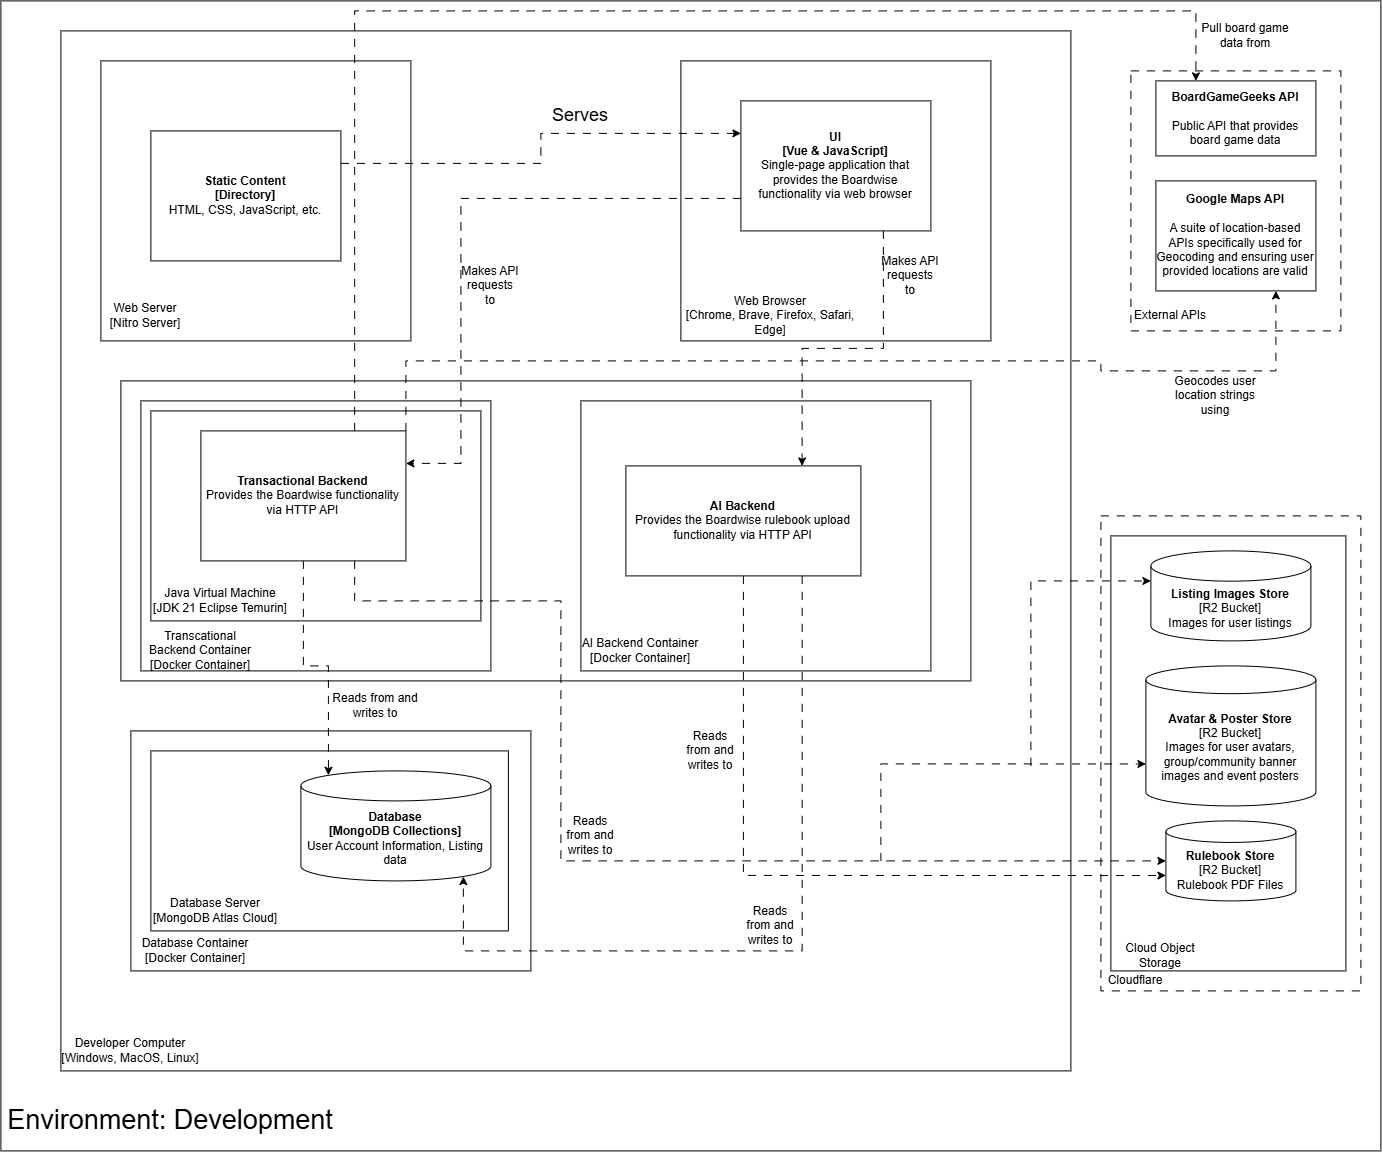

The diagram above was exported from draw.io. Its source (the exported page's mxGraphModel, read from the mxfile embedded in the PNG):
<mxGraphModel dx="2680" dy="1490" grid="1" gridSize="10" guides="1" tooltips="1" connect="1" arrows="1" fold="1" page="1" pageScale="1" pageWidth="850" pageHeight="1100" math="0" shadow="0">
  <root>
    <mxCell id="0" />
    <mxCell id="1" parent="0" />
    <mxCell id="HQ_pyj1269jo0raK9P---1" parent="1" style="rounded=0;whiteSpace=wrap;html=1;" value="" vertex="1">
      <mxGeometry height="1150" width="1380" x="-350" y="20" as="geometry" />
    </mxCell>
    <mxCell id="HQ_pyj1269jo0raK9P---6" connectable="0" parent="1" style="group" value="" vertex="1">
      <mxGeometry height="260" width="210" x="780" y="90" as="geometry" />
    </mxCell>
    <mxCell id="HQ_pyj1269jo0raK9P---2" parent="HQ_pyj1269jo0raK9P---6" style="rounded=0;whiteSpace=wrap;html=1;dashed=1;dashPattern=8 8;" value="" vertex="1">
      <mxGeometry height="260" width="210" as="geometry" />
    </mxCell>
    <mxCell id="HQ_pyj1269jo0raK9P---3" parent="HQ_pyj1269jo0raK9P---6" style="text;html=1;whiteSpace=wrap;strokeColor=none;fillColor=none;align=center;verticalAlign=middle;rounded=0;" value="External APIs" vertex="1">
      <mxGeometry height="30" width="80" y="230" as="geometry" />
    </mxCell>
    <mxCell id="HQ_pyj1269jo0raK9P---4" parent="HQ_pyj1269jo0raK9P---6" style="rounded=0;whiteSpace=wrap;html=1;" value="&lt;b&gt;Google Maps API&lt;/b&gt;&lt;div&gt;&lt;b&gt;&lt;br&gt;&lt;/b&gt;&lt;/div&gt;&lt;div&gt;A suite of location-based APIs specifically used for Geocoding and ensuring user provided locations are valid&lt;/div&gt;" vertex="1">
      <mxGeometry height="110" width="160" x="25" y="110" as="geometry" />
    </mxCell>
    <mxCell id="HQ_pyj1269jo0raK9P---5" parent="HQ_pyj1269jo0raK9P---6" style="rounded=0;whiteSpace=wrap;html=1;" value="&lt;b&gt;BoardGameGeeks API&lt;/b&gt;&lt;div&gt;&lt;b&gt;&lt;br&gt;&lt;/b&gt;&lt;/div&gt;&lt;div&gt;Public API that provides board game data&lt;/div&gt;" vertex="1">
      <mxGeometry height="75" width="160" x="25" y="10" as="geometry" />
    </mxCell>
    <mxCell id="HQ_pyj1269jo0raK9P---7" parent="1" style="rounded=0;whiteSpace=wrap;html=1;" value="" vertex="1">
      <mxGeometry height="1040" width="1010" x="-290" y="50" as="geometry" />
    </mxCell>
    <mxCell id="HQ_pyj1269jo0raK9P---12" parent="1" style="rounded=0;whiteSpace=wrap;html=1;" value="" vertex="1">
      <mxGeometry height="280" width="310" x="330" y="80" as="geometry" />
    </mxCell>
    <mxCell id="HQ_pyj1269jo0raK9P---13" parent="1" style="rounded=0;whiteSpace=wrap;html=1;" value="&lt;b&gt;UI&lt;/b&gt;&lt;div&gt;&lt;b&gt;[Vue &amp;amp; JavaScript]&lt;/b&gt;&lt;/div&gt;&lt;div&gt;Single-page application that provides the Boardwise functionality via web browser&lt;/div&gt;" vertex="1">
      <mxGeometry height="130" width="190" x="390" y="120" as="geometry" />
    </mxCell>
    <mxCell id="HQ_pyj1269jo0raK9P---14" parent="1" style="text;html=1;whiteSpace=wrap;strokeColor=none;fillColor=none;align=center;verticalAlign=middle;rounded=0;" value="Web Browser&lt;div&gt;[Chrome, Brave, Firefox, Safari, Edge]&lt;/div&gt;" vertex="1">
      <mxGeometry height="50" width="180" x="330" y="310" as="geometry" />
    </mxCell>
    <mxCell id="HQ_pyj1269jo0raK9P---15" parent="1" style="rounded=0;whiteSpace=wrap;html=1;" value="" vertex="1">
      <mxGeometry height="300" width="850" x="-230" y="400" as="geometry" />
    </mxCell>
    <mxCell id="HQ_pyj1269jo0raK9P---18" connectable="0" parent="1" style="group" value="" vertex="1">
      <mxGeometry height="280" width="310" x="-250" y="80" as="geometry" />
    </mxCell>
    <mxCell id="HQ_pyj1269jo0raK9P---8" parent="HQ_pyj1269jo0raK9P---18" style="rounded=0;whiteSpace=wrap;html=1;" value="" vertex="1">
      <mxGeometry height="280" width="310" as="geometry" />
    </mxCell>
    <mxCell id="HQ_pyj1269jo0raK9P---10" parent="HQ_pyj1269jo0raK9P---18" style="text;html=1;whiteSpace=wrap;strokeColor=none;fillColor=none;align=center;verticalAlign=middle;rounded=0;" value="Web Server&lt;div&gt;[Nitro Server]&lt;/div&gt;" vertex="1">
      <mxGeometry height="50" width="90" y="230" as="geometry" />
    </mxCell>
    <mxCell id="HQ_pyj1269jo0raK9P---11" parent="HQ_pyj1269jo0raK9P---18" style="rounded=0;whiteSpace=wrap;html=1;" value="&lt;b&gt;Static Content&lt;/b&gt;&lt;div&gt;&lt;b&gt;[Directory]&lt;/b&gt;&lt;/div&gt;&lt;div&gt;HTML, CSS, JavaScript, etc.&lt;/div&gt;" vertex="1">
      <mxGeometry height="130" width="190" x="50" y="70" as="geometry" />
    </mxCell>
    <mxCell id="HQ_pyj1269jo0raK9P---19" edge="1" parent="1" source="HQ_pyj1269jo0raK9P---11" style="edgeStyle=orthogonalEdgeStyle;shape=connector;rounded=0;orthogonalLoop=1;jettySize=auto;html=1;exitX=1;exitY=0.25;exitDx=0;exitDy=0;entryX=0;entryY=0.25;entryDx=0;entryDy=0;strokeColor=default;align=center;verticalAlign=middle;fontFamily=Helvetica;fontSize=11;fontColor=default;labelBackgroundColor=default;endArrow=classic;endFill=1;dashed=1;dashPattern=8 8;" target="HQ_pyj1269jo0raK9P---13">
      <mxGeometry relative="1" as="geometry" />
    </mxCell>
    <mxCell id="HQ_pyj1269jo0raK9P---21" parent="1" style="text;html=1;whiteSpace=wrap;strokeColor=none;fillColor=none;align=center;verticalAlign=middle;rounded=0;" value="&lt;font style=&quot;font-size: 18px;&quot;&gt;Serves&lt;/font&gt;" vertex="1">
      <mxGeometry height="30" width="60" x="200" y="120" as="geometry" />
    </mxCell>
    <mxCell id="HQ_pyj1269jo0raK9P---26" connectable="0" parent="1" style="group" value="" vertex="1">
      <mxGeometry height="240" width="400" x="-220" y="750" as="geometry" />
    </mxCell>
    <mxCell id="HQ_pyj1269jo0raK9P---16" parent="HQ_pyj1269jo0raK9P---26" style="rounded=0;whiteSpace=wrap;html=1;" value="" vertex="1">
      <mxGeometry height="240" width="400" as="geometry" />
    </mxCell>
    <mxCell id="HQ_pyj1269jo0raK9P---17" parent="HQ_pyj1269jo0raK9P---26" style="text;html=1;whiteSpace=wrap;strokeColor=none;fillColor=none;align=center;verticalAlign=middle;rounded=0;" value="Database Container&lt;br&gt;&lt;div&gt;[Docker Container]&lt;/div&gt;" vertex="1">
      <mxGeometry height="40" width="120" x="5" y="200" as="geometry" />
    </mxCell>
    <mxCell id="HQ_pyj1269jo0raK9P---22" parent="HQ_pyj1269jo0raK9P---26" style="rounded=0;whiteSpace=wrap;html=1;" value="" vertex="1">
      <mxGeometry height="180" width="357.5" x="20" y="20" as="geometry" />
    </mxCell>
    <mxCell id="HQ_pyj1269jo0raK9P---23" parent="HQ_pyj1269jo0raK9P---26" style="text;html=1;whiteSpace=wrap;strokeColor=none;fillColor=none;align=center;verticalAlign=middle;rounded=0;" value="Database Server&lt;br&gt;&lt;div&gt;[MongoDB Atlas Cloud]&lt;/div&gt;" vertex="1">
      <mxGeometry height="40" width="130" x="20" y="160" as="geometry" />
    </mxCell>
    <mxCell id="HQ_pyj1269jo0raK9P---24" parent="HQ_pyj1269jo0raK9P---26" style="shape=cylinder3;whiteSpace=wrap;html=1;boundedLbl=1;backgroundOutline=1;size=15;" value="&lt;b&gt;Database&lt;/b&gt;&lt;br&gt;&lt;div&gt;&lt;b&gt;[MongoDB Collections]&lt;/b&gt;&lt;/div&gt;&lt;div&gt;User Account Information, Listing data&lt;/div&gt;" vertex="1">
      <mxGeometry height="110" width="190" x="170" y="40" as="geometry" />
    </mxCell>
    <mxCell id="HQ_pyj1269jo0raK9P---27" parent="1" style="rounded=0;whiteSpace=wrap;html=1;" value="" vertex="1">
      <mxGeometry height="270" width="350" x="-210" y="420" as="geometry" />
    </mxCell>
    <mxCell id="HQ_pyj1269jo0raK9P---28" parent="1" style="text;html=1;whiteSpace=wrap;strokeColor=none;fillColor=none;align=center;verticalAlign=middle;rounded=0;" value="Transcational Backend Container&lt;br&gt;&lt;div&gt;[Docker Container]&lt;/div&gt;" vertex="1">
      <mxGeometry height="40" width="120" x="-210" y="650" as="geometry" />
    </mxCell>
    <mxCell id="HQ_pyj1269jo0raK9P---29" parent="1" style="rounded=0;whiteSpace=wrap;html=1;" value="" vertex="1">
      <mxGeometry height="210" width="330" x="-200" y="430" as="geometry" />
    </mxCell>
    <mxCell id="HQ_pyj1269jo0raK9P---30" parent="1" style="text;html=1;whiteSpace=wrap;strokeColor=none;fillColor=none;align=center;verticalAlign=middle;rounded=0;" value="Java Virtual Machine&lt;br&gt;&lt;div&gt;[JDK 21 Eclipse Temurin]&lt;/div&gt;" vertex="1">
      <mxGeometry height="40" width="140" x="-200" y="600" as="geometry" />
    </mxCell>
    <mxCell id="HQ_pyj1269jo0raK9P---60" edge="1" parent="1" source="HQ_pyj1269jo0raK9P---31" style="edgeStyle=orthogonalEdgeStyle;shape=connector;rounded=0;orthogonalLoop=1;jettySize=auto;html=1;exitX=0.75;exitY=0;exitDx=0;exitDy=0;entryX=0.25;entryY=0;entryDx=0;entryDy=0;strokeColor=default;align=center;verticalAlign=middle;fontFamily=Helvetica;fontSize=11;fontColor=default;labelBackgroundColor=default;endArrow=classic;endFill=1;dashed=1;dashPattern=8 8;" target="HQ_pyj1269jo0raK9P---5">
      <mxGeometry relative="1" as="geometry">
        <Array as="points">
          <mxPoint x="3.73" y="30" />
          <mxPoint x="845" y="30" />
        </Array>
      </mxGeometry>
    </mxCell>
    <mxCell id="HQ_pyj1269jo0raK9P---31" parent="1" style="rounded=0;whiteSpace=wrap;html=1;" value="&lt;b&gt;Transactional Backend&lt;/b&gt;&lt;div&gt;Provides the Boardwise functionality via HTTP API&lt;/div&gt;" vertex="1">
      <mxGeometry height="130" width="205" x="-150" y="450" as="geometry" />
    </mxCell>
    <mxCell id="HQ_pyj1269jo0raK9P---33" parent="1" style="rounded=0;whiteSpace=wrap;html=1;" value="" vertex="1">
      <mxGeometry height="270" width="350" x="230" y="420" as="geometry" />
    </mxCell>
    <mxCell id="HQ_pyj1269jo0raK9P---34" parent="1" style="text;html=1;whiteSpace=wrap;strokeColor=none;fillColor=none;align=center;verticalAlign=middle;rounded=0;" value="AI Backend Container&lt;br&gt;&lt;div&gt;[Docker Container]&lt;/div&gt;" vertex="1">
      <mxGeometry height="40" width="120" x="230" y="650" as="geometry" />
    </mxCell>
    <mxCell id="HQ_pyj1269jo0raK9P---35" parent="1" style="rounded=0;whiteSpace=wrap;html=1;" value="&lt;b&gt;AI Backend&lt;/b&gt;&lt;div&gt;Provides the Boardwise rulebook upload functionality via HTTP API&lt;/div&gt;" vertex="1">
      <mxGeometry height="110" width="235" x="275" y="485" as="geometry" />
    </mxCell>
    <mxCell id="HQ_pyj1269jo0raK9P---36" edge="1" parent="1" source="HQ_pyj1269jo0raK9P---13" style="edgeStyle=orthogonalEdgeStyle;shape=connector;rounded=0;orthogonalLoop=1;jettySize=auto;html=1;exitX=0;exitY=0.75;exitDx=0;exitDy=0;entryX=1;entryY=0.25;entryDx=0;entryDy=0;strokeColor=default;align=center;verticalAlign=middle;fontFamily=Helvetica;fontSize=11;fontColor=default;labelBackgroundColor=default;endArrow=classic;endFill=1;dashed=1;dashPattern=8 8;" target="HQ_pyj1269jo0raK9P---31">
      <mxGeometry relative="1" as="geometry">
        <Array as="points">
          <mxPoint x="110.06" y="217.47" />
          <mxPoint x="110.06" y="482.53" />
        </Array>
      </mxGeometry>
    </mxCell>
    <mxCell id="HQ_pyj1269jo0raK9P---37" edge="1" parent="1" source="HQ_pyj1269jo0raK9P---31" style="edgeStyle=orthogonalEdgeStyle;shape=connector;rounded=0;orthogonalLoop=1;jettySize=auto;html=1;exitX=0.5;exitY=1;exitDx=0;exitDy=0;entryX=0.145;entryY=0;entryDx=0;entryDy=4.35;entryPerimeter=0;strokeColor=default;align=center;verticalAlign=middle;fontFamily=Helvetica;fontSize=11;fontColor=default;labelBackgroundColor=default;endArrow=classic;endFill=1;dashed=1;dashPattern=8 8;" target="HQ_pyj1269jo0raK9P---24">
      <mxGeometry relative="1" as="geometry" />
    </mxCell>
    <mxCell id="HQ_pyj1269jo0raK9P---38" edge="1" parent="1" source="HQ_pyj1269jo0raK9P---35" style="edgeStyle=orthogonalEdgeStyle;shape=connector;rounded=0;orthogonalLoop=1;jettySize=auto;html=1;exitX=0.75;exitY=1;exitDx=0;exitDy=0;entryX=0.855;entryY=1;entryDx=0;entryDy=-4.35;entryPerimeter=0;strokeColor=default;align=center;verticalAlign=middle;fontFamily=Helvetica;fontSize=11;fontColor=default;labelBackgroundColor=default;endArrow=classic;endFill=1;dashed=1;dashPattern=8 8;" target="HQ_pyj1269jo0raK9P---24">
      <mxGeometry relative="1" as="geometry">
        <Array as="points">
          <mxPoint x="451.35" y="970.06" />
          <mxPoint x="112.53" y="970.06" />
        </Array>
      </mxGeometry>
    </mxCell>
    <mxCell id="HQ_pyj1269jo0raK9P---39" parent="1" style="rounded=0;whiteSpace=wrap;html=1;dashed=1;dashPattern=8 8;" value="" vertex="1">
      <mxGeometry height="475" width="260" x="750" y="535" as="geometry" />
    </mxCell>
    <mxCell id="HQ_pyj1269jo0raK9P---40" parent="1" style="text;html=1;whiteSpace=wrap;strokeColor=none;fillColor=none;align=center;verticalAlign=middle;rounded=0;" value="Cloudflare" vertex="1">
      <mxGeometry height="20" width="70" x="750" y="990" as="geometry" />
    </mxCell>
    <mxCell id="HQ_pyj1269jo0raK9P---41" parent="1" style="rounded=0;whiteSpace=wrap;html=1;" value="" vertex="1">
      <mxGeometry height="435" width="235" x="760" y="555" as="geometry" />
    </mxCell>
    <mxCell id="HQ_pyj1269jo0raK9P---42" parent="1" style="text;html=1;whiteSpace=wrap;strokeColor=none;fillColor=none;align=center;verticalAlign=middle;rounded=0;" value="Cloud Object Storage" vertex="1">
      <mxGeometry height="30" width="100" x="760" y="960" as="geometry" />
    </mxCell>
    <mxCell id="HQ_pyj1269jo0raK9P---43" parent="1" style="shape=cylinder3;whiteSpace=wrap;html=1;boundedLbl=1;backgroundOutline=1;size=15.130440090013735;" value="&lt;b&gt;Listing Images Store&lt;/b&gt;&lt;br&gt;&lt;div&gt;[R2 Bucket]&lt;/div&gt;&lt;div&gt;Images for user listings&lt;/div&gt;" vertex="1">
      <mxGeometry height="90" width="160" x="800" y="570" as="geometry" />
    </mxCell>
    <mxCell id="HQ_pyj1269jo0raK9P---44" parent="1" style="shape=cylinder3;whiteSpace=wrap;html=1;boundedLbl=1;backgroundOutline=1;size=13.8800048828125;" value="&lt;b&gt;Avatar &amp;amp; Poster Store&lt;/b&gt;&lt;br&gt;&lt;div&gt;[R2 Bucket]&lt;/div&gt;&lt;div&gt;Images for user avatars, group/community banner images and event posters&lt;/div&gt;" vertex="1">
      <mxGeometry height="140" width="170" x="795" y="685" as="geometry" />
    </mxCell>
    <mxCell id="HQ_pyj1269jo0raK9P---45" parent="1" style="shape=cylinder3;whiteSpace=wrap;html=1;boundedLbl=1;backgroundOutline=1;size=10.760009765625;" value="&lt;b&gt;Rulebook Store&lt;/b&gt;&lt;br&gt;&lt;div&gt;[R2 Bucket]&lt;/div&gt;&lt;div&gt;Rulebook PDF Files&lt;/div&gt;" vertex="1">
      <mxGeometry height="80" width="130" x="815" y="840" as="geometry" />
    </mxCell>
    <mxCell id="HQ_pyj1269jo0raK9P---46" parent="1" style="text;html=1;whiteSpace=wrap;strokeColor=none;fillColor=none;align=center;verticalAlign=middle;rounded=0;" value="Reads from and writes to" vertex="1">
      <mxGeometry height="50" width="60" x="390" y="920" as="geometry" />
    </mxCell>
    <mxCell id="HQ_pyj1269jo0raK9P---47" parent="1" style="text;html=1;whiteSpace=wrap;strokeColor=none;fillColor=none;align=center;verticalAlign=middle;rounded=0;" value="Reads from and writes to" vertex="1">
      <mxGeometry height="50" width="90" x="-20" y="700" as="geometry" />
    </mxCell>
    <mxCell id="HQ_pyj1269jo0raK9P---48" parent="1" style="text;html=1;whiteSpace=wrap;strokeColor=none;fillColor=none;align=center;verticalAlign=middle;rounded=0;" value="Makes API requests to" vertex="1">
      <mxGeometry height="50" width="60" x="110" y="280" as="geometry" />
    </mxCell>
    <mxCell id="HQ_pyj1269jo0raK9P---49" edge="1" parent="1" source="HQ_pyj1269jo0raK9P---13" style="edgeStyle=orthogonalEdgeStyle;shape=connector;rounded=0;orthogonalLoop=1;jettySize=auto;html=1;exitX=0.75;exitY=1;exitDx=0;exitDy=0;entryX=0.75;entryY=0;entryDx=0;entryDy=0;strokeColor=default;align=center;verticalAlign=middle;fontFamily=Helvetica;fontSize=11;fontColor=default;labelBackgroundColor=default;endArrow=classic;endFill=1;dashed=1;dashPattern=8 8;" target="HQ_pyj1269jo0raK9P---35">
      <mxGeometry relative="1" as="geometry" />
    </mxCell>
    <mxCell id="HQ_pyj1269jo0raK9P---50" parent="1" style="text;html=1;whiteSpace=wrap;strokeColor=none;fillColor=none;align=center;verticalAlign=middle;rounded=0;" value="Makes API requests to" vertex="1">
      <mxGeometry height="50" width="60" x="530" y="270" as="geometry" />
    </mxCell>
    <mxCell id="HQ_pyj1269jo0raK9P---51" edge="1" parent="1" source="HQ_pyj1269jo0raK9P---31" style="edgeStyle=orthogonalEdgeStyle;shape=connector;rounded=0;orthogonalLoop=1;jettySize=auto;html=1;exitX=0.75;exitY=1;exitDx=0;exitDy=0;entryX=0;entryY=0.5;entryDx=0;entryDy=0;entryPerimeter=0;strokeColor=default;align=center;verticalAlign=middle;fontFamily=Helvetica;fontSize=11;fontColor=default;labelBackgroundColor=default;endArrow=classic;endFill=1;dashed=1;dashPattern=8 8;" target="HQ_pyj1269jo0raK9P---45">
      <mxGeometry relative="1" as="geometry">
        <Array as="points">
          <mxPoint x="3.71" y="620" />
          <mxPoint x="210" y="620" />
          <mxPoint x="210" y="880" />
        </Array>
      </mxGeometry>
    </mxCell>
    <mxCell id="HQ_pyj1269jo0raK9P---52" edge="1" parent="1" style="endArrow=classic;html=1;rounded=0;strokeColor=default;align=center;verticalAlign=middle;fontFamily=Helvetica;fontSize=11;fontColor=default;labelBackgroundColor=default;edgeStyle=orthogonalEdgeStyle;entryX=0;entryY=0;entryDx=0;entryDy=98.05999755859375;entryPerimeter=0;dashed=1;dashPattern=8 8;" target="HQ_pyj1269jo0raK9P---44" value="">
      <mxGeometry height="50" relative="1" width="50" as="geometry">
        <Array as="points">
          <mxPoint x="530" y="783.08" />
        </Array>
        <mxPoint x="530" y="880" as="sourcePoint" />
        <mxPoint x="640" y="760" as="targetPoint" />
      </mxGeometry>
    </mxCell>
    <mxCell id="HQ_pyj1269jo0raK9P---53" edge="1" parent="1" style="endArrow=classic;html=1;rounded=0;strokeColor=default;align=center;verticalAlign=middle;fontFamily=Helvetica;fontSize=11;fontColor=default;labelBackgroundColor=default;edgeStyle=orthogonalEdgeStyle;entryX=0;entryY=0;entryDx=0;entryDy=30.065220045006868;entryPerimeter=0;dashed=1;dashPattern=8 8;" target="HQ_pyj1269jo0raK9P---43" value="">
      <mxGeometry height="50" relative="1" width="50" as="geometry">
        <Array as="points">
          <mxPoint x="680.11" y="784.89" />
          <mxPoint x="680.11" y="600" />
        </Array>
        <mxPoint x="680" y="784.92" as="sourcePoint" />
        <mxPoint x="905" y="687.9300000000001" as="targetPoint" />
      </mxGeometry>
    </mxCell>
    <mxCell id="HQ_pyj1269jo0raK9P---54" parent="1" style="text;html=1;whiteSpace=wrap;strokeColor=none;fillColor=none;align=center;verticalAlign=middle;rounded=0;" value="Reads from and writes to" vertex="1">
      <mxGeometry height="50" width="60" x="210" y="830" as="geometry" />
    </mxCell>
    <mxCell id="HQ_pyj1269jo0raK9P---56" edge="1" parent="1" source="HQ_pyj1269jo0raK9P---35" style="edgeStyle=orthogonalEdgeStyle;shape=connector;rounded=0;orthogonalLoop=1;jettySize=auto;html=1;exitX=0.5;exitY=1;exitDx=0;exitDy=0;entryX=0;entryY=0;entryDx=0;entryDy=54.6199951171875;entryPerimeter=0;strokeColor=default;align=center;verticalAlign=middle;fontFamily=Helvetica;fontSize=11;fontColor=default;labelBackgroundColor=default;endArrow=classic;endFill=1;dashed=1;dashPattern=8 8;" target="HQ_pyj1269jo0raK9P---45">
      <mxGeometry relative="1" as="geometry" />
    </mxCell>
    <mxCell id="HQ_pyj1269jo0raK9P---57" parent="1" style="text;html=1;whiteSpace=wrap;strokeColor=none;fillColor=none;align=center;verticalAlign=middle;rounded=0;" value="Reads from and writes to" vertex="1">
      <mxGeometry height="50" width="60" x="330" y="745" as="geometry" />
    </mxCell>
    <mxCell id="HQ_pyj1269jo0raK9P---58" edge="1" parent="1" source="HQ_pyj1269jo0raK9P---31" style="edgeStyle=orthogonalEdgeStyle;shape=connector;rounded=0;orthogonalLoop=1;jettySize=auto;html=1;exitX=1;exitY=0;exitDx=0;exitDy=0;entryX=0.75;entryY=1;entryDx=0;entryDy=0;strokeColor=default;align=center;verticalAlign=middle;fontFamily=Helvetica;fontSize=11;fontColor=default;labelBackgroundColor=default;endArrow=classic;endFill=1;dashed=1;dashPattern=8 8;" target="HQ_pyj1269jo0raK9P---4">
      <mxGeometry relative="1" as="geometry">
        <Array as="points">
          <mxPoint x="55" y="380" />
          <mxPoint x="750" y="380" />
          <mxPoint x="750" y="390" />
          <mxPoint x="925" y="390" />
        </Array>
      </mxGeometry>
    </mxCell>
    <mxCell id="HQ_pyj1269jo0raK9P---59" parent="1" style="text;html=1;whiteSpace=wrap;strokeColor=none;fillColor=none;align=center;verticalAlign=middle;rounded=0;" value="Geocodes user location strings using" vertex="1">
      <mxGeometry height="50" width="90" x="820" y="390" as="geometry" />
    </mxCell>
    <mxCell id="HQ_pyj1269jo0raK9P---61" parent="1" style="text;html=1;whiteSpace=wrap;strokeColor=none;fillColor=none;align=center;verticalAlign=middle;rounded=0;" value="Pull board game data from" vertex="1">
      <mxGeometry height="50" width="90" x="850" y="30" as="geometry" />
    </mxCell>
    <mxCell id="HQ_pyj1269jo0raK9P---63" parent="1" style="text;html=1;whiteSpace=wrap;strokeColor=none;fillColor=none;align=center;verticalAlign=middle;rounded=0;" value="Developer Computer&lt;br&gt;&lt;div&gt;[Windows, MacOS, Linux]&lt;/div&gt;" vertex="1">
      <mxGeometry height="40" width="140" x="-290" y="1050" as="geometry" />
    </mxCell>
    <mxCell id="HQ_pyj1269jo0raK9P---64" parent="1" style="text;html=1;whiteSpace=wrap;strokeColor=none;fillColor=none;align=center;verticalAlign=middle;rounded=0;" value="&lt;font style=&quot;font-size: 27px;&quot;&gt;Environment: Development&lt;/font&gt;" vertex="1">
      <mxGeometry height="40" width="340" x="-350" y="1120" as="geometry" />
    </mxCell>
  </root>
</mxGraphModel>